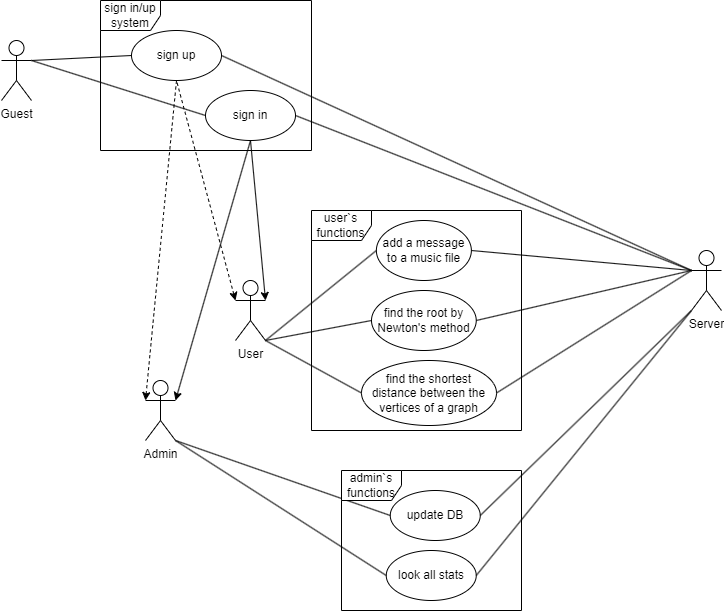

The diagram above was exported from draw.io. Its source (the exported page's mxGraphModel, read from the mxfile embedded in the PNG):
<mxGraphModel dx="1179" dy="676" grid="1" gridSize="10" guides="1" tooltips="1" connect="1" arrows="1" fold="1" page="1" pageScale="1" pageWidth="827" pageHeight="1169" math="0" shadow="0">
  <root>
    <mxCell id="0" />
    <mxCell id="1" parent="0" />
    <mxCell id="NAd22-JIo6woVSlLRPpV-1" value="Guest" style="shape=umlActor;verticalLabelPosition=bottom;verticalAlign=top;html=1;outlineConnect=0;" parent="1" vertex="1">
      <mxGeometry x="60" y="130" width="30" height="60" as="geometry" />
    </mxCell>
    <mxCell id="NAd22-JIo6woVSlLRPpV-2" value="User" style="shape=umlActor;verticalLabelPosition=bottom;verticalAlign=top;html=1;outlineConnect=0;" parent="1" vertex="1">
      <mxGeometry x="294" y="370" width="30" height="60" as="geometry" />
    </mxCell>
    <mxCell id="NAd22-JIo6woVSlLRPpV-3" value="Admin" style="shape=umlActor;verticalLabelPosition=bottom;verticalAlign=top;html=1;outlineConnect=0;" parent="1" vertex="1">
      <mxGeometry x="204" y="470" width="30" height="60" as="geometry" />
    </mxCell>
    <mxCell id="NAd22-JIo6woVSlLRPpV-7" value="sign in" style="ellipse;whiteSpace=wrap;html=1;" parent="1" vertex="1">
      <mxGeometry x="264" y="180" width="90" height="50" as="geometry" />
    </mxCell>
    <mxCell id="NAd22-JIo6woVSlLRPpV-8" value="sign up" style="ellipse;whiteSpace=wrap;html=1;" parent="1" vertex="1">
      <mxGeometry x="190" y="120" width="90" height="50" as="geometry" />
    </mxCell>
    <mxCell id="NAd22-JIo6woVSlLRPpV-9" value="Server" style="shape=umlActor;verticalLabelPosition=bottom;verticalAlign=top;html=1;outlineConnect=0;" parent="1" vertex="1">
      <mxGeometry x="750" y="340" width="30" height="60" as="geometry" />
    </mxCell>
    <mxCell id="NAd22-JIo6woVSlLRPpV-10" value="" style="endArrow=none;html=1;rounded=0;exitX=1;exitY=0.3333333333333333;exitDx=0;exitDy=0;exitPerimeter=0;entryX=0;entryY=0.5;entryDx=0;entryDy=0;" parent="1" source="NAd22-JIo6woVSlLRPpV-1" target="NAd22-JIo6woVSlLRPpV-8" edge="1">
      <mxGeometry width="50" height="50" relative="1" as="geometry">
        <mxPoint x="300" y="140" as="sourcePoint" />
        <mxPoint x="350" y="90" as="targetPoint" />
      </mxGeometry>
    </mxCell>
    <mxCell id="NAd22-JIo6woVSlLRPpV-11" value="" style="endArrow=none;html=1;rounded=0;exitX=1;exitY=0.3333333333333333;exitDx=0;exitDy=0;exitPerimeter=0;entryX=0;entryY=0.5;entryDx=0;entryDy=0;" parent="1" source="NAd22-JIo6woVSlLRPpV-1" target="NAd22-JIo6woVSlLRPpV-7" edge="1">
      <mxGeometry width="50" height="50" relative="1" as="geometry">
        <mxPoint x="260" y="190" as="sourcePoint" />
        <mxPoint x="400" y="145" as="targetPoint" />
      </mxGeometry>
    </mxCell>
    <mxCell id="NAd22-JIo6woVSlLRPpV-12" value="" style="endArrow=none;html=1;rounded=0;exitX=1;exitY=0.5;exitDx=0;exitDy=0;entryX=0;entryY=0.3333333333333333;entryDx=0;entryDy=0;entryPerimeter=0;" parent="1" source="NAd22-JIo6woVSlLRPpV-8" target="NAd22-JIo6woVSlLRPpV-9" edge="1">
      <mxGeometry width="50" height="50" relative="1" as="geometry">
        <mxPoint x="500" y="115" as="sourcePoint" />
        <mxPoint x="640" y="70" as="targetPoint" />
      </mxGeometry>
    </mxCell>
    <mxCell id="NAd22-JIo6woVSlLRPpV-13" value="" style="endArrow=none;html=1;rounded=0;exitX=1;exitY=0.5;exitDx=0;exitDy=0;entryX=0;entryY=0.3333333333333333;entryDx=0;entryDy=0;entryPerimeter=0;" parent="1" source="NAd22-JIo6woVSlLRPpV-7" target="NAd22-JIo6woVSlLRPpV-9" edge="1">
      <mxGeometry width="50" height="50" relative="1" as="geometry">
        <mxPoint x="290" y="180" as="sourcePoint" />
        <mxPoint x="430" y="135" as="targetPoint" />
      </mxGeometry>
    </mxCell>
    <mxCell id="NAd22-JIo6woVSlLRPpV-18" value="add a message to a music file" style="ellipse;whiteSpace=wrap;html=1;" parent="1" vertex="1">
      <mxGeometry x="434.87" y="310" width="95" height="60" as="geometry" />
    </mxCell>
    <mxCell id="NAd22-JIo6woVSlLRPpV-19" value="find the shortest distance between the vertices of a graph" style="ellipse;whiteSpace=wrap;html=1;" parent="1" vertex="1">
      <mxGeometry x="420" y="450" width="135" height="65" as="geometry" />
    </mxCell>
    <mxCell id="NAd22-JIo6woVSlLRPpV-20" value="" style="endArrow=none;html=1;rounded=0;exitX=1;exitY=1;exitDx=0;exitDy=0;exitPerimeter=0;entryX=0;entryY=0.5;entryDx=0;entryDy=0;endFill=0;" parent="1" source="NAd22-JIo6woVSlLRPpV-2" target="NAd22-JIo6woVSlLRPpV-18" edge="1">
      <mxGeometry width="50" height="50" relative="1" as="geometry">
        <mxPoint x="160" y="315" as="sourcePoint" />
        <mxPoint x="210" y="265" as="targetPoint" />
      </mxGeometry>
    </mxCell>
    <mxCell id="NAd22-JIo6woVSlLRPpV-21" value="" style="endArrow=none;html=1;rounded=0;exitX=1;exitY=1;exitDx=0;exitDy=0;exitPerimeter=0;entryX=0;entryY=0.5;entryDx=0;entryDy=0;" parent="1" source="NAd22-JIo6woVSlLRPpV-2" target="NAd22-JIo6woVSlLRPpV-19" edge="1">
      <mxGeometry width="50" height="50" relative="1" as="geometry">
        <mxPoint x="170" y="345" as="sourcePoint" />
        <mxPoint x="220" y="295" as="targetPoint" />
      </mxGeometry>
    </mxCell>
    <mxCell id="NAd22-JIo6woVSlLRPpV-26" value="" style="endArrow=none;html=1;rounded=0;entryX=1;entryY=0.5;entryDx=0;entryDy=0;exitX=0;exitY=0.3333333333333333;exitDx=0;exitDy=0;exitPerimeter=0;" parent="1" source="NAd22-JIo6woVSlLRPpV-9" target="NAd22-JIo6woVSlLRPpV-19" edge="1">
      <mxGeometry width="50" height="50" relative="1" as="geometry">
        <mxPoint x="700" y="340" as="sourcePoint" />
        <mxPoint x="540" y="485" as="targetPoint" />
      </mxGeometry>
    </mxCell>
    <mxCell id="NAd22-JIo6woVSlLRPpV-27" value="update DB" style="ellipse;whiteSpace=wrap;html=1;" parent="1" vertex="1">
      <mxGeometry x="448.75" y="580" width="90" height="50" as="geometry" />
    </mxCell>
    <mxCell id="NAd22-JIo6woVSlLRPpV-30" value="" style="endArrow=none;html=1;rounded=0;exitX=1;exitY=1;exitDx=0;exitDy=0;exitPerimeter=0;entryX=0;entryY=0.5;entryDx=0;entryDy=0;" parent="1" source="NAd22-JIo6woVSlLRPpV-3" target="NAd22-JIo6woVSlLRPpV-27" edge="1">
      <mxGeometry width="50" height="50" relative="1" as="geometry">
        <mxPoint x="294.75" y="710" as="sourcePoint" />
        <mxPoint x="344.75" y="660" as="targetPoint" />
      </mxGeometry>
    </mxCell>
    <mxCell id="NAd22-JIo6woVSlLRPpV-32" value="" style="endArrow=none;html=1;rounded=0;entryX=1;entryY=0.5;entryDx=0;entryDy=0;exitX=0;exitY=1;exitDx=0;exitDy=0;exitPerimeter=0;" parent="1" source="NAd22-JIo6woVSlLRPpV-9" target="NAd22-JIo6woVSlLRPpV-27" edge="1">
      <mxGeometry width="50" height="50" relative="1" as="geometry">
        <mxPoint x="720" y="330" as="sourcePoint" />
        <mxPoint x="730" y="550" as="targetPoint" />
      </mxGeometry>
    </mxCell>
    <mxCell id="NAd22-JIo6woVSlLRPpV-33" value="look all stats" style="ellipse;whiteSpace=wrap;html=1;" parent="1" vertex="1">
      <mxGeometry x="444.75" y="640" width="90" height="50" as="geometry" />
    </mxCell>
    <mxCell id="NAd22-JIo6woVSlLRPpV-34" value="" style="endArrow=none;html=1;rounded=0;exitX=1;exitY=1;exitDx=0;exitDy=0;exitPerimeter=0;entryX=0;entryY=0.5;entryDx=0;entryDy=0;startArrow=none;startFill=0;endFill=0;" parent="1" source="NAd22-JIo6woVSlLRPpV-3" target="NAd22-JIo6woVSlLRPpV-33" edge="1">
      <mxGeometry width="50" height="50" relative="1" as="geometry">
        <mxPoint x="294.75" y="640" as="sourcePoint" />
        <mxPoint x="394.75" y="635" as="targetPoint" />
      </mxGeometry>
    </mxCell>
    <mxCell id="NAd22-JIo6woVSlLRPpV-36" value="" style="endArrow=none;html=1;rounded=0;exitX=1;exitY=0.5;exitDx=0;exitDy=0;entryX=0;entryY=1;entryDx=0;entryDy=0;entryPerimeter=0;startArrow=none;startFill=0;" parent="1" source="NAd22-JIo6woVSlLRPpV-33" target="NAd22-JIo6woVSlLRPpV-9" edge="1">
      <mxGeometry width="50" height="50" relative="1" as="geometry">
        <mxPoint x="570" y="690" as="sourcePoint" />
        <mxPoint x="735.25" y="365" as="targetPoint" />
      </mxGeometry>
    </mxCell>
    <mxCell id="xoTfcCaX8LSDZ_gg_ZAu-1" value="sign in/up system" style="shape=umlFrame;whiteSpace=wrap;html=1;pointerEvents=0;" parent="1" vertex="1">
      <mxGeometry x="159" y="90" width="211" height="150" as="geometry" />
    </mxCell>
    <mxCell id="xoTfcCaX8LSDZ_gg_ZAu-3" value="user`s functions" style="shape=umlFrame;whiteSpace=wrap;html=1;pointerEvents=0;" parent="1" vertex="1">
      <mxGeometry x="370" y="300" width="210" height="220" as="geometry" />
    </mxCell>
    <mxCell id="xoTfcCaX8LSDZ_gg_ZAu-5" value="admin`s functions" style="shape=umlFrame;whiteSpace=wrap;html=1;pointerEvents=0;" parent="1" vertex="1">
      <mxGeometry x="400" y="560" width="180" height="140" as="geometry" />
    </mxCell>
    <mxCell id="xoTfcCaX8LSDZ_gg_ZAu-6" value="find the root by Newton's method" style="ellipse;whiteSpace=wrap;html=1;" parent="1" vertex="1">
      <mxGeometry x="430" y="380" width="104.75" height="60" as="geometry" />
    </mxCell>
    <mxCell id="xoTfcCaX8LSDZ_gg_ZAu-7" value="" style="endArrow=none;html=1;rounded=0;entryX=1;entryY=1;entryDx=0;entryDy=0;entryPerimeter=0;exitX=0;exitY=0.5;exitDx=0;exitDy=0;" parent="1" source="xoTfcCaX8LSDZ_gg_ZAu-6" target="NAd22-JIo6woVSlLRPpV-2" edge="1">
      <mxGeometry width="50" height="50" relative="1" as="geometry">
        <mxPoint x="224.75" y="480" as="sourcePoint" />
        <mxPoint x="274.75" y="430" as="targetPoint" />
      </mxGeometry>
    </mxCell>
    <mxCell id="xoTfcCaX8LSDZ_gg_ZAu-8" value="" style="endArrow=none;html=1;rounded=0;entryX=1;entryY=0.5;entryDx=0;entryDy=0;exitX=0;exitY=0.3333333333333333;exitDx=0;exitDy=0;exitPerimeter=0;" parent="1" source="NAd22-JIo6woVSlLRPpV-9" target="xoTfcCaX8LSDZ_gg_ZAu-6" edge="1">
      <mxGeometry width="50" height="50" relative="1" as="geometry">
        <mxPoint x="867" y="480" as="sourcePoint" />
        <mxPoint x="642" y="445" as="targetPoint" />
      </mxGeometry>
    </mxCell>
    <mxCell id="xoTfcCaX8LSDZ_gg_ZAu-12" value="" style="endArrow=none;dashed=1;html=1;rounded=0;entryX=0.5;entryY=1;entryDx=0;entryDy=0;exitX=0;exitY=0.3333333333333333;exitDx=0;exitDy=0;exitPerimeter=0;startArrow=classic;startFill=1;" parent="1" source="NAd22-JIo6woVSlLRPpV-3" target="NAd22-JIo6woVSlLRPpV-8" edge="1">
      <mxGeometry width="50" height="50" relative="1" as="geometry">
        <mxPoint x="170" y="420" as="sourcePoint" />
        <mxPoint x="220" y="370" as="targetPoint" />
      </mxGeometry>
    </mxCell>
    <mxCell id="xoTfcCaX8LSDZ_gg_ZAu-14" value="" style="endArrow=none;dashed=1;html=1;rounded=0;entryX=0.5;entryY=1;entryDx=0;entryDy=0;exitX=0;exitY=0.3333333333333333;exitDx=0;exitDy=0;exitPerimeter=0;startArrow=classic;startFill=1;" parent="1" source="NAd22-JIo6woVSlLRPpV-2" target="NAd22-JIo6woVSlLRPpV-8" edge="1">
      <mxGeometry width="50" height="50" relative="1" as="geometry">
        <mxPoint x="130" y="585" as="sourcePoint" />
        <mxPoint x="375" y="140" as="targetPoint" />
      </mxGeometry>
    </mxCell>
    <mxCell id="dUkZkbzh-Rxikhl5S8kX-8" value="" style="endArrow=classic;html=1;rounded=0;entryX=1;entryY=0.3333333333333333;entryDx=0;entryDy=0;entryPerimeter=0;exitX=0.5;exitY=1;exitDx=0;exitDy=0;" parent="1" source="NAd22-JIo6woVSlLRPpV-7" target="NAd22-JIo6woVSlLRPpV-2" edge="1">
      <mxGeometry width="50" height="50" relative="1" as="geometry">
        <mxPoint x="274" y="360" as="sourcePoint" />
        <mxPoint x="324" y="310" as="targetPoint" />
      </mxGeometry>
    </mxCell>
    <mxCell id="dUkZkbzh-Rxikhl5S8kX-9" value="" style="endArrow=classic;html=1;rounded=0;entryX=1;entryY=0.3333333333333333;entryDx=0;entryDy=0;entryPerimeter=0;exitX=0.5;exitY=1;exitDx=0;exitDy=0;" parent="1" source="NAd22-JIo6woVSlLRPpV-7" target="NAd22-JIo6woVSlLRPpV-3" edge="1">
      <mxGeometry width="50" height="50" relative="1" as="geometry">
        <mxPoint x="379" y="250" as="sourcePoint" />
        <mxPoint x="228" y="450" as="targetPoint" />
      </mxGeometry>
    </mxCell>
    <mxCell id="AQQFpJjiQgTNMJ0AGVZp-3" value="" style="endArrow=none;html=1;rounded=0;exitX=0;exitY=0.3333333333333333;exitDx=0;exitDy=0;exitPerimeter=0;entryX=1;entryY=0.5;entryDx=0;entryDy=0;endFill=0;" edge="1" parent="1" source="NAd22-JIo6woVSlLRPpV-9" target="NAd22-JIo6woVSlLRPpV-18">
      <mxGeometry width="50" height="50" relative="1" as="geometry">
        <mxPoint x="334" y="440" as="sourcePoint" />
        <mxPoint x="445" y="350" as="targetPoint" />
      </mxGeometry>
    </mxCell>
  </root>
</mxGraphModel>